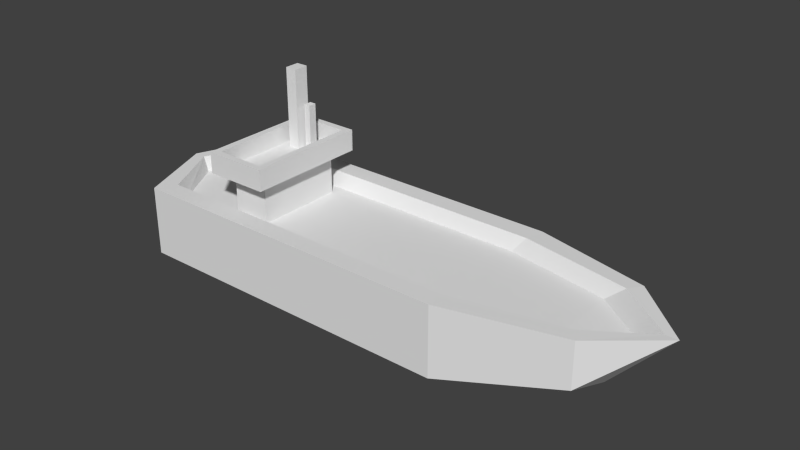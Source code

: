 # Source: exteriors2.blend  (saved by Blender 2.79.0; exported with 4.5.12 LTS)
import bpy
from mathutils import Matrix  # noqa: F401  (used for matrix-valued properties, if any)

bpy.ops.wm.read_factory_settings(use_empty=True)
scene = bpy.context.scene
scene.name = 'Scene'

# ---- collections
col_collection_1 = bpy.data.collections.new('Collection 1'); scene.collection.children.link(col_collection_1)

# ---- materials (node trees are filled in below, after node groups)
mat_material_001 = bpy.data.materials.new('Material.001')
mat_material_001.alpha_threshold = 0.0
mat_material_001.use_transparent_shadow = False
mat_material_001.roughness = 0.5

# ---- material node trees

# ---- world
world_world = bpy.data.worlds.new('World'); scene.world = world_world
world_world.color = (0.05088, 0.05088, 0.05088)
world_world.use_sun_shadow = False
world_world.sun_shadow_jitter_overblur = 0.0
world_world.cycles.sampling_method = 'NONE'
world_world.cycles.sample_map_resolution = 256
world_world.light_settings.ao_factor = 0.2

# ---- meshes
me_cube_007 = bpy.data.meshes.new('Cube.007')
me_cube_007.from_pydata([(-0.7093, -0.2627, -0.1138), (-0.7093, -0.2627, 0.1138), (-0.7093, 0.2627, -0.1138), (-0.7093, 0.2627, 0.1138), (0.3795, -0.2627, -0.1138), (0.3795, -0.2627, 0.1138), (0.3795, 0.2627, -0.1138), (0.3795, 0.2627, 0.1138), (0.7578, 0.1698, 0.1158), (0.7578, 0.1698, -0.0314), (0.7578, -0.1698, 0.1158), (0.7578, -0.1698, -0.0314), (0.9476, 0.0, 0.1107), (0.3676, 0.2, 0.1138), (-0.6714, 0.2, 0.1138), (-0.6714, -0.2, 0.1138), (0.3676, -0.2, 0.1138), (0.7286, 0.1293, 0.1158), (0.7286, -0.1293, 0.1158), (0.9097, 0.0, 0.1107), (0.8431, 1.012e-15, 0.06218), (0.6716, 0.1187, 0.06681), (0.3297, 0.1837, 0.06505), (0.6716, -0.1187, 0.06681), (0.3297, -0.1837, 0.06505), (-0.6543, -0.1837, 0.06505), (-0.6543, 0.1837, 0.06505), (-0.46, -0.1445, 0.04714), (-0.46, -0.1445, 0.2029), (-0.46, 0.1445, 0.04714), (-0.46, 0.1445, 0.2029), (-0.336, -0.1445, 0.04714), (-0.336, -0.1445, 0.2029), (-0.336, 0.1445, 0.04714), (-0.336, 0.1445, 0.2029), (-0.5019, -0.1992, 0.2029), (-0.5019, 0.1992, 0.2029), (-0.2941, 0.1992, 0.2029), (-0.2941, -0.1992, 0.2029), (-0.5019, -0.1992, 0.2724), (-0.5019, 0.1992, 0.2724), (-0.2941, 0.1992, 0.2724), (-0.2941, -0.1992, 0.2724), (-0.4795, -0.178, 0.2724), (-0.4795, 0.178, 0.2724), (-0.3164, 0.178, 0.2724), (-0.3164, -0.178, 0.2724), (-0.4813, -0.178, 0.2139), (-0.4813, 0.178, 0.2139), (-0.3182, 0.178, 0.2139), (-0.3182, -0.178, 0.2139), (-0.4526, 0.08208, 0.2139), (-0.4526, 0.1308, 0.2139), (-0.4143, 0.1308, 0.2139), (-0.4143, 0.08208, 0.2139), (-0.4526, 0.08208, 0.4729), (-0.4526, 0.1308, 0.4729), (-0.4143, 0.1308, 0.4729), (-0.4143, 0.08208, 0.4729), (-0.4049, 0.1055, 0.2032), (-0.4049, 0.1322, 0.2032), (-0.3839, 0.1322, 0.2032), (-0.3839, 0.1055, 0.2032), (-0.4049, 0.1055, 0.3566), (-0.4049, 0.1322, 0.3566), (-0.3839, 0.1322, 0.3566), (-0.3839, 0.1055, 0.3566), (-0.8146, 0.0, 0.1138), (-0.8146, 0.0, -0.2019), (0.3795, 0.0, -0.2019), (0.7578, 0.0, -0.09702), (-0.7767, 0.0, 0.1138), (-0.7596, 0.0, 0.06505)], [], [(67, 3, 2, 68), (3, 7, 6, 2), (5, 4, 11, 10), (5, 1, 0, 4), (68, 2, 6, 69), (22, 26, 72, 25, 24, 23, 20, 21), (69, 6, 9, 70), (6, 7, 8, 9), (10, 12, 19, 18), (39, 42, 46, 43, 44, 40), (71, 15, 25, 72), (17, 13, 22, 21), (18, 19, 20, 23), (70, 9, 12), (3, 67, 1, 5, 10, 18, 16, 15, 71, 14, 13, 17, 19, 12, 8, 7), (10, 11, 12), (9, 8, 12), (34, 30, 36, 37, 38, 32), (13, 14, 26, 22), (15, 16, 24, 25), (16, 18, 23, 24), (19, 17, 21, 20), (28, 30, 29, 27), (30, 34, 33, 29), (34, 32, 31, 33), (32, 28, 27, 31), (37, 36, 40, 41), (41, 40, 44, 45, 46, 42), (38, 37, 41, 42), (36, 35, 39, 40), (35, 38, 42, 39), (43, 46, 50, 47), (28, 32, 38, 35, 36, 30), (50, 49, 48, 47), (45, 44, 48, 49), (46, 45, 49, 50), (44, 43, 47, 48), (66, 65, 64, 63), (58, 57, 56, 55), (54, 53, 57, 58), (52, 51, 55, 56), (51, 54, 58, 55), (53, 52, 56, 57), (62, 61, 65, 66), (60, 59, 63, 64), (59, 62, 66, 63), (61, 60, 64, 65), (14, 71, 72, 26), (4, 69, 70, 11), (0, 68, 69, 4), (1, 67, 68, 0), (11, 70, 12)])
_uv = me_cube_007.uv_layers.new(name='UVMap')
_uv.uv.foreach_set('vector', [0.9326, 0.1379, 0.9329, 0.269, 0.8173, 0.2689, 0.7724, 0.1378, 0.6547, 0.001238, 0.6485, 0.5596, 0.5334, 0.5584, 0.5396, 0.0, 0.7702, 0.3038, 0.6547, 0.3038, 0.6975, 0.1059, 0.7722, 0.1059, 0.7702, 0.3038, 0.7724, 0.8592, 0.6569, 0.8592, 0.6547, 0.3038, 0.4, 0.0, 0.5334, 0.05797, 0.5334, 0.614, 0.4, 0.6098, 0.04002, 0.5869, 0.04002, 0.08229, 0.1333, 0.02825, 0.2265, 0.08229, 0.2265, 0.5869, 0.1936, 0.7623, 0.1333, 0.8503, 0.073, 0.7623, 0.4, 0.6098, 0.5334, 0.614, 0.4862, 0.8111, 0.4, 0.808, 0.5334, 0.5584, 0.6485, 0.5596, 0.6512, 0.754, 0.5768, 0.7532, 0.2195, 0.8065, 0.1333, 0.9038, 0.1333, 0.8844, 0.199, 0.7915, 0.7724, 0.269, 0.8779, 0.269, 0.8665, 0.2798, 0.7837, 0.2798, 0.7837, 0.4625, 0.7724, 0.4733, 0.9894, 0.3066, 0.9898, 0.4092, 0.965, 0.4008, 0.9647, 0.3066, 0.9078, 0.9793, 0.9076, 0.7989, 0.9326, 0.7789, 0.9329, 0.9498, 0.9329, 0.09251, 0.9398, 0.0, 0.9647, 0.03383, 0.9584, 0.1214, 0.2968, 0.856, 0.3778, 0.8111, 0.3778, 0.9251, 0.0, 0.05404, 0.1333, 0.0, 0.2667, 0.05404, 0.2667, 0.6125, 0.2195, 0.8065, 0.199, 0.7915, 0.2349, 0.6063, 0.2349, 0.07348, 0.1333, 0.01945, 0.03179, 0.07348, 0.03179, 0.6063, 0.0677, 0.7915, 0.1333, 0.8844, 0.1333, 0.9038, 0.04716, 0.8065, 1.513e-08, 0.6125, 0.7722, 0.1059, 0.6975, 0.1059, 0.7724, 0.0, 0.5768, 0.7532, 0.6512, 0.754, 0.6547, 0.852, 0.7935, 0.6497, 0.8562, 0.6497, 0.8774, 0.6777, 0.7724, 0.6777, 0.7724, 0.4733, 0.7935, 0.5014, 0.9076, 0.7989, 0.9078, 0.269, 0.9329, 0.2769, 0.9326, 0.7789, 0.9395, 0.8102, 0.9331, 0.2774, 0.9587, 0.2966, 0.9647, 0.8012, 0.9331, 0.2774, 0.9329, 0.09251, 0.9584, 0.1214, 0.9587, 0.2966, 0.1333, 0.8844, 0.0677, 0.7915, 0.073, 0.7623, 0.1333, 0.8503, 0.6124, 0.8521, 0.6124, 1.0, 0.5334, 1.0, 0.5334, 0.852, 0.4569, 0.8111, 0.5199, 0.8112, 0.5199, 0.8908, 0.4569, 0.8907, 0.3778, 0.9593, 0.3778, 0.8111, 0.4569, 0.8111, 0.4569, 0.9593, 0.7173, 0.9391, 0.6547, 0.9393, 0.6547, 0.8595, 0.7173, 0.8592, 0.6476, 0.852, 0.6476, 0.9586, 0.6124, 0.9587, 0.6124, 0.8521, 0.8779, 0.4733, 0.7724, 0.4733, 0.7837, 0.4625, 0.8665, 0.4625, 0.8665, 0.2798, 0.8779, 0.269, 0.8904, 0.6777, 0.8904, 0.8821, 0.8551, 0.8821, 0.8551, 0.6777, 1.0, 1.141e-05, 1.0, 0.204, 0.9647, 0.204, 0.9647, 0.0, 0.7526, 0.8593, 0.7526, 0.9654, 0.7173, 0.9652, 0.7173, 0.8592, 0.797, 0.944, 0.797, 0.8604, 0.8267, 0.8612, 0.8267, 0.9449, 0.8562, 0.5014, 0.7935, 0.5014, 0.7724, 0.4733, 0.8774, 0.4733, 0.8774, 0.6777, 0.8562, 0.6497, 0.7724, 0.8604, 0.7724, 0.6777, 0.8551, 0.6777, 0.8551, 0.8604, 0.8848, 0.8821, 0.8848, 0.9653, 0.8551, 0.9661, 0.8551, 0.8829, 0.9626, 0.8102, 0.9626, 0.9925, 0.9329, 0.9925, 0.9329, 0.8103, 0.8774, 0.656, 0.8774, 0.4733, 0.9071, 0.4733, 0.9071, 0.656, 0.8881, 0.6641, 0.8881, 0.6777, 0.8774, 0.6777, 0.8774, 0.6641, 0.8461, 0.8604, 0.8461, 0.8853, 0.8267, 0.8853, 0.8267, 0.8604, 0.8779, 0.269, 0.9026, 0.269, 0.9026, 0.4018, 0.8779, 0.4018, 0.797, 0.9932, 0.7724, 0.9932, 0.7724, 0.8604, 0.797, 0.8604, 0.9626, 0.8103, 0.982, 0.8102, 0.982, 0.943, 0.9626, 0.943, 0.7529, 0.8592, 0.7724, 0.8592, 0.7724, 0.9916, 0.7529, 0.9916, 0.8904, 0.6777, 0.9039, 0.6777, 0.9039, 0.7564, 0.8904, 0.7564, 0.8904, 0.7564, 0.9039, 0.7564, 0.9039, 0.8351, 0.8904, 0.8351, 0.8904, 0.8351, 0.901, 0.8351, 0.901, 0.9137, 0.8904, 0.9138, 0.5227, 0.8111, 0.5334, 0.8111, 0.5334, 0.8895, 0.5227, 0.8895, 0.9898, 0.204, 0.9894, 0.3066, 0.9647, 0.3066, 0.965, 0.2124, 0.2667, 0.614, 0.4, 0.6098, 0.4, 0.808, 0.3138, 0.8111, 0.2667, 0.05797, 0.4, 0.0, 0.4, 0.6098, 0.2667, 0.614, 0.9329, 3.74e-05, 0.9326, 0.1379, 0.7724, 0.1378, 0.8173, 0.0, 0.2667, 0.9442, 0.2968, 0.856, 0.3778, 0.9251])
_ca = me_cube_007.color_attributes.new('Col', 'BYTE_COLOR', 'CORNER')
_ca.data.foreach_set('color', [1.0, 1.0, 1.0, 1.0, 1.0, 1.0, 1.0, 1.0, 1.0, 1.0, 1.0, 1.0, 1.0, 1.0, 1.0, 1.0, 1.0, 1.0, 1.0, 1.0, 1.0, 1.0, 1.0, 1.0, 1.0, 1.0, 1.0, 1.0, 1.0, 1.0, 1.0, 1.0, 1.0, 1.0, 1.0, 1.0, 1.0, 1.0, 1.0, 1.0, 1.0, 1.0, 1.0, 1.0, 1.0, 1.0, 1.0, 1.0, 1.0, 1.0, 1.0, 1.0, 1.0, 1.0, 1.0, 1.0, 1.0, 1.0, 1.0, 1.0, 1.0, 1.0, 1.0, 1.0, 1.0, 1.0, 1.0, 1.0, 1.0, 1.0, 1.0, 1.0, 1.0, 1.0, 1.0, 1.0, 1.0, 1.0, 1.0, 1.0, 1.0, 1.0, 1.0, 1.0, 1.0, 1.0, 1.0, 1.0, 1.0, 1.0, 1.0, 1.0, 1.0, 1.0, 1.0, 1.0, 1.0, 1.0, 1.0, 1.0, 1.0, 1.0, 1.0, 1.0, 1.0, 1.0, 1.0, 1.0, 1.0, 1.0, 1.0, 1.0, 1.0, 1.0, 1.0, 1.0, 1.0, 1.0, 1.0, 1.0, 1.0, 1.0, 1.0, 1.0, 1.0, 1.0, 1.0, 1.0, 1.0, 1.0, 1.0, 1.0, 1.0, 1.0, 1.0, 1.0, 1.0, 1.0, 1.0, 1.0, 1.0, 1.0, 1.0, 1.0, 1.0, 1.0, 1.0, 1.0, 1.0, 1.0, 1.0, 1.0, 1.0, 1.0, 1.0, 1.0, 1.0, 1.0, 1.0, 1.0, 1.0, 1.0, 1.0, 1.0, 1.0, 1.0, 1.0, 1.0, 1.0, 1.0, 1.0, 1.0, 1.0, 1.0, 1.0, 1.0, 1.0, 1.0, 1.0, 1.0, 1.0, 1.0, 1.0, 1.0, 1.0, 1.0, 1.0, 1.0, 1.0, 1.0, 1.0, 1.0, 1.0, 1.0, 1.0, 1.0, 1.0, 1.0, 1.0, 1.0, 1.0, 1.0, 1.0, 1.0, 1.0, 1.0, 1.0, 1.0, 1.0, 1.0, 1.0, 1.0, 1.0, 1.0, 1.0, 1.0, 1.0, 1.0, 1.0, 1.0, 1.0, 1.0, 1.0, 1.0, 1.0, 1.0, 1.0, 1.0, 1.0, 1.0, 1.0, 1.0, 1.0, 1.0, 1.0, 1.0, 1.0, 1.0, 1.0, 1.0, 1.0, 1.0, 1.0, 1.0, 1.0, 1.0, 1.0, 1.0, 1.0, 1.0, 1.0, 1.0, 1.0, 1.0, 1.0, 1.0, 1.0, 1.0, 1.0, 1.0, 1.0, 1.0, 1.0, 1.0, 1.0, 1.0, 1.0, 1.0, 1.0, 1.0, 1.0, 1.0, 1.0, 1.0, 1.0, 1.0, 1.0, 1.0, 1.0, 1.0, 1.0, 1.0, 1.0, 1.0, 1.0, 1.0, 1.0, 1.0, 1.0, 1.0, 1.0, 1.0, 1.0, 1.0, 1.0, 1.0, 1.0, 1.0, 1.0, 1.0, 1.0, 1.0, 1.0, 1.0, 1.0, 1.0, 1.0, 1.0, 1.0, 1.0, 1.0, 1.0, 1.0, 1.0, 1.0, 1.0, 1.0, 1.0, 1.0, 1.0, 1.0, 1.0, 1.0, 1.0, 1.0, 1.0, 1.0, 1.0, 1.0, 1.0, 1.0, 1.0, 1.0, 1.0, 1.0, 1.0, 1.0, 1.0, 1.0, 1.0, 1.0, 1.0, 1.0, 1.0, 1.0, 1.0, 1.0, 1.0, 1.0, 1.0, 1.0, 1.0, 1.0, 1.0, 1.0, 1.0, 1.0, 1.0, 1.0, 1.0, 1.0, 1.0, 1.0, 1.0, 1.0, 1.0, 1.0, 1.0, 1.0, 1.0, 1.0, 1.0, 1.0, 1.0, 1.0, 1.0, 1.0, 1.0, 1.0, 1.0, 1.0, 1.0, 1.0, 1.0, 1.0, 1.0, 1.0, 1.0, 1.0, 1.0, 1.0, 1.0, 1.0, 1.0, 1.0, 1.0, 1.0, 1.0, 1.0, 1.0, 1.0, 1.0, 1.0, 1.0, 1.0, 1.0, 1.0, 1.0, 1.0, 1.0, 1.0, 1.0, 1.0, 1.0, 1.0, 1.0, 1.0, 1.0, 1.0, 1.0, 1.0, 1.0, 1.0, 1.0, 1.0, 1.0, 1.0, 1.0, 1.0, 1.0, 1.0, 1.0, 1.0, 1.0, 1.0, 1.0, 1.0, 1.0, 1.0, 1.0, 1.0, 1.0, 1.0, 1.0, 1.0, 1.0, 1.0, 1.0, 1.0, 1.0, 1.0, 1.0, 1.0, 1.0, 1.0, 1.0, 1.0, 1.0, 1.0, 1.0, 1.0, 1.0, 1.0, 1.0, 1.0, 1.0, 1.0, 1.0, 1.0, 1.0, 1.0, 1.0, 1.0, 1.0, 1.0, 1.0, 1.0, 1.0, 1.0, 1.0, 1.0, 1.0, 1.0, 1.0, 1.0, 1.0, 1.0, 1.0, 1.0, 1.0, 1.0, 1.0, 1.0, 1.0, 1.0, 1.0, 1.0, 1.0, 1.0, 1.0, 1.0, 1.0, 1.0, 1.0, 1.0, 1.0, 1.0, 1.0, 1.0, 1.0, 1.0, 1.0, 1.0, 1.0, 1.0, 1.0, 1.0, 1.0, 1.0, 1.0, 1.0, 1.0, 1.0, 1.0, 1.0, 1.0, 1.0, 1.0, 1.0, 1.0, 1.0, 1.0, 1.0, 1.0, 1.0, 1.0, 1.0, 1.0, 1.0, 1.0, 1.0, 1.0, 1.0, 1.0, 1.0, 1.0, 1.0, 1.0, 1.0, 1.0, 1.0, 1.0, 1.0, 1.0, 1.0, 1.0, 1.0, 1.0, 1.0, 1.0, 1.0, 1.0, 1.0, 1.0, 1.0, 1.0, 1.0, 1.0, 1.0, 1.0, 1.0, 1.0, 1.0, 1.0, 1.0, 1.0, 1.0, 1.0, 1.0, 1.0, 1.0, 1.0, 1.0, 1.0, 1.0, 1.0, 1.0, 1.0, 1.0, 1.0, 1.0, 1.0, 1.0, 1.0, 1.0, 1.0, 1.0, 1.0, 1.0, 1.0, 1.0, 1.0, 1.0, 1.0, 1.0, 1.0, 1.0, 1.0, 1.0, 1.0, 1.0, 1.0, 1.0, 1.0, 1.0, 1.0, 1.0, 1.0, 1.0, 1.0, 1.0, 1.0, 1.0, 1.0, 1.0, 1.0, 1.0, 1.0, 1.0, 1.0, 1.0, 1.0, 1.0, 1.0, 1.0, 1.0, 1.0, 1.0, 1.0, 1.0, 1.0, 1.0, 1.0, 1.0, 1.0, 1.0, 1.0, 1.0, 1.0, 1.0, 1.0, 1.0, 1.0, 1.0, 1.0, 1.0, 1.0, 1.0, 1.0, 1.0, 1.0, 1.0, 1.0, 1.0, 1.0, 1.0, 1.0, 1.0, 1.0, 1.0, 1.0, 1.0, 1.0, 1.0, 1.0, 1.0, 1.0, 1.0, 1.0, 1.0, 1.0, 1.0, 1.0, 1.0, 1.0, 1.0, 1.0, 1.0, 1.0, 1.0, 1.0, 1.0, 1.0, 1.0, 1.0, 1.0, 1.0, 1.0, 1.0, 1.0, 1.0, 1.0, 1.0, 1.0, 1.0, 1.0, 1.0, 1.0, 1.0, 1.0, 1.0, 1.0, 1.0, 1.0, 1.0, 1.0, 1.0, 1.0, 1.0, 1.0, 1.0, 1.0, 1.0, 1.0, 1.0, 1.0, 1.0, 1.0, 1.0, 1.0, 1.0, 1.0, 1.0, 1.0, 1.0, 1.0, 1.0, 1.0, 1.0, 1.0, 1.0, 1.0, 1.0, 1.0, 1.0, 1.0, 1.0, 1.0, 1.0, 1.0, 1.0, 1.0, 1.0, 1.0, 1.0, 1.0, 1.0, 1.0, 1.0, 1.0, 1.0, 1.0, 1.0, 1.0, 1.0, 1.0, 1.0, 1.0, 1.0, 1.0, 1.0, 1.0, 1.0, 1.0, 1.0, 1.0, 1.0, 1.0, 1.0, 1.0, 1.0, 1.0, 1.0, 1.0, 1.0, 1.0, 1.0, 1.0, 1.0, 1.0, 1.0, 1.0, 1.0, 1.0, 1.0, 1.0, 1.0, 1.0, 1.0, 1.0, 1.0, 1.0, 1.0, 1.0, 1.0, 1.0, 1.0, 1.0, 1.0, 1.0, 1.0, 1.0, 1.0, 1.0, 1.0, 1.0, 1.0, 1.0, 1.0, 1.0, 1.0, 1.0, 1.0, 1.0, 1.0, 1.0, 1.0, 1.0, 1.0, 1.0, 1.0, 1.0, 1.0, 1.0, 1.0, 1.0, 1.0, 1.0, 1.0, 1.0, 1.0, 1.0, 1.0, 1.0, 1.0, 1.0, 1.0, 1.0, 1.0, 1.0, 1.0, 1.0, 1.0, 1.0, 1.0, 1.0, 1.0, 1.0, 1.0, 1.0, 1.0, 1.0, 1.0, 1.0, 1.0, 1.0, 1.0, 1.0, 1.0, 1.0, 1.0, 1.0, 1.0, 1.0, 1.0, 1.0, 1.0, 1.0, 1.0, 1.0, 1.0, 1.0, 1.0, 1.0, 1.0, 1.0, 1.0, 1.0, 1.0, 1.0, 1.0, 1.0, 1.0, 1.0, 1.0, 1.0, 1.0, 1.0, 1.0, 1.0, 1.0, 1.0, 1.0, 1.0, 1.0, 1.0, 1.0, 1.0, 1.0, 1.0, 1.0, 1.0])
me_cube_007.materials.append(mat_material_001)
me_cube_007.use_remesh_preserve_volume = False
me_cube_007.use_remesh_preserve_attributes = False
me_cube_007.use_mirror_vertex_groups = False
me_cube_007.update()

# ---- objects
ob_cargoship = bpy.data.objects.new('cargoShip', me_cube_007)

# ---- transforms, parenting, visibility, modifiers, constraints
ob_cargoship.location = (-1.438, -1.853, 0.0)
ob_cargoship.lineart.crease_threshold = 0.0

# ---- collection membership
col_collection_1.objects.link(ob_cargoship)

# ---- scene / render settings (as saved in the file)
scene.frame_start = 1; scene.frame_end = 250; scene.frame_set(0)
scene.render.engine = 'BLENDER_EEVEE_NEXT'
scene.render.resolution_x = 800
scene.render.resolution_y = 450
scene.render.dither_intensity = 0.0
scene.render.film_transparent = True
scene.cycles.use_denoising = False
scene.cycles.samples = 10
scene.cycles.sampling_pattern = 'TABULATED_SOBOL'
scene.cycles.light_sampling_threshold = 0.0
scene.cycles.use_adaptive_sampling = False
scene.cycles.use_light_tree = False
scene.cycles.blur_glossy = 0.0
scene.cycles.pixel_filter_type = 'GAUSSIAN'
scene.cycles.sample_clamp_indirect = 0.0
scene.view_settings.view_transform = 'Standard'
bpy.context.view_layer.update()

# ---- added for rendering (the .blend has no active camera and no usable light): camera, sun
cam_auto = bpy.data.cameras.new('AutoCamera')
cam_auto.lens = 50.0
cam_auto.sensor_width = 36.0
cam_auto.clip_end = 1000.0
ob_auto_camera = bpy.data.objects.new('AutoCamera', cam_auto)
scene.collection.objects.link(ob_auto_camera)
ob_auto_camera.location = (0.440318, -4.02762, 1.58532)
ob_auto_camera.rotation_euler = (1.09748, -7.21219e-08, 0.694738)
scene.camera = ob_auto_camera
light_auto_sun = bpy.data.lights.new('AutoSun', 'SUN')
light_auto_sun.energy = 3.0
light_auto_sun.angle = 0.0523599
ob_auto_sun = bpy.data.objects.new('AutoSun', light_auto_sun)
scene.collection.objects.link(ob_auto_sun)
ob_auto_sun.rotation_euler = (0.872665, 0.174533, 0.523599)
bpy.context.view_layer.update()
